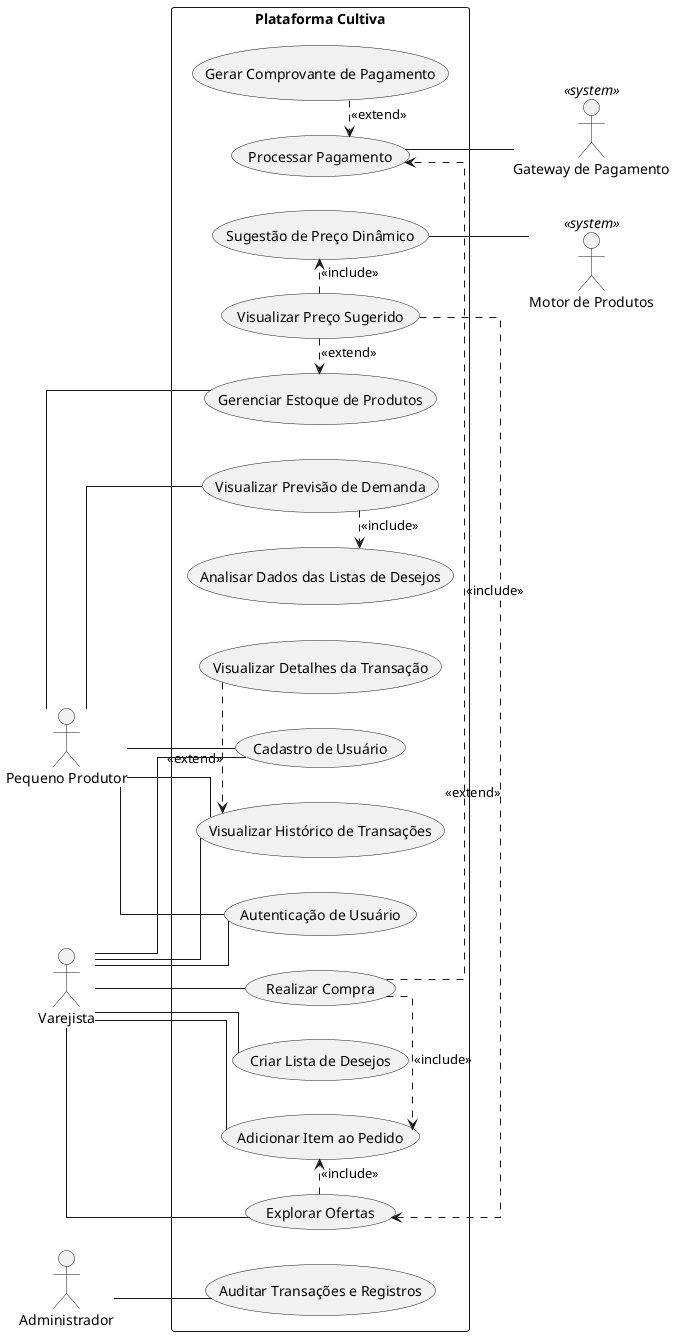

The diagram above was rendered by PlantUML. Its source (embedded in the PNG):
@startuml
left to right direction
skinparam linetype ortho

' Atores à esquerda
actor "Pequeno Produtor" as Producer
actor "Varejista" as Retailer
actor "Administrador" as Admin

rectangle "Plataforma Cultiva" {
    usecase "Analisar Dados das Listas de Desejos" as UC_AnaliseDesejos
    usecase "Visualizar Previsão de Demanda" as UC_PrevisaoDemanda
    usecase "Gerenciar Estoque de Produtos" as UC_Estoque
    usecase "Cadastro de Usuário" as UC_Cadastro
    usecase "Autenticação de Usuário" as UC_Auth
    usecase "Visualizar Histórico de Transações" as UC_Historico
    usecase "Visualizar Detalhes da Transação" as UC_DetalhesHistorico
    usecase "Explorar Ofertas" as UC_Explorar
    usecase "Visualizar Preço Sugerido" as UC_PrecoSugerido
    usecase "Adicionar Item ao Pedido" as UC_AdicionarItem
    usecase "Criar Lista de Desejos" as UC_ListaDesejos
    usecase "Realizar Compra" as UC_RealizarCompra
    usecase "Auditar Transações e Registros" as UC_Auditoria
    usecase "Processar Pagamento" as UC_ProcessarPagamento
    usecase "Gerar Comprovante de Pagamento" as UC_Comprovante
    usecase "Sugestão de Preço Dinâmico" as UC_PrecoDinamico

    UC_AnaliseDesejos -[norank,hidden]-> UC_PrevisaoDemanda
    UC_PrevisaoDemanda -[norank,hidden]-> UC_Estoque
    UC_Estoque -[norank,hidden]-> UC_Cadastro
    UC_Cadastro -[norank,hidden]-> UC_Auth
    UC_Auth -[norank,hidden]-> UC_Historico
    UC_Historico -[norank,hidden]-> UC_DetalhesHistorico
    UC_DetalhesHistorico -[norank,hidden]-> UC_Explorar
    UC_Explorar -[norank,hidden]-> UC_PrecoSugerido
    UC_PrecoSugerido -[norank,hidden]-> UC_AdicionarItem
    UC_AdicionarItem -[norank,hidden]-> UC_ListaDesejos
    UC_ListaDesejos -[norank,hidden]-> UC_RealizarCompra
    UC_RealizarCompra -[norank,hidden]-> UC_Auditoria
    UC_Auditoria -[norank,hidden]-> UC_ProcessarPagamento
    UC_ProcessarPagamento -[norank,hidden]-> UC_Comprovante
    UC_Comprovante -[norank,hidden]-> UC_PrecoDinamico
}

' Sistemas à direita
actor "Gateway de Pagamento" as Gateway <<system>>
actor "Motor de Produtos" as MotorProdutos <<system>>

' Associações Atores à Esquerda
Producer -- UC_PrevisaoDemanda
Producer -- UC_Estoque
Producer -- UC_Cadastro
Producer -- UC_Auth
Producer -- UC_Historico

Retailer -- UC_Cadastro
Retailer -- UC_Auth
Retailer -- UC_Historico
Retailer -- UC_Explorar
Retailer -- UC_AdicionarItem
Retailer -- UC_ListaDesejos
Retailer -- UC_RealizarCompra

Admin -- UC_Auditoria

' Associações Sistemas à Direita
UC_ProcessarPagamento -- Gateway
UC_PrecoDinamico -- MotorProdutos

' Relacionamentos entre Casos de Uso
UC_PrevisaoDemanda .[norank].> UC_AnaliseDesejos : <<include>>
UC_DetalhesHistorico .[norank].> UC_Historico : <<extend>>
UC_PrecoSugerido .[norank].> UC_Explorar : <<extend>>
UC_PrecoSugerido .[norank].> UC_Estoque : <<extend>>
UC_PrecoSugerido .[norank].> UC_PrecoDinamico : <<include>>
UC_Explorar .[norank].> UC_AdicionarItem : <<include>>
UC_RealizarCompra .[norank].> UC_AdicionarItem : <<include>>
UC_RealizarCompra .[norank].> UC_ProcessarPagamento : <<include>>
UC_Comprovante .[norank].> UC_ProcessarPagamento : <<extend>>

@enduml